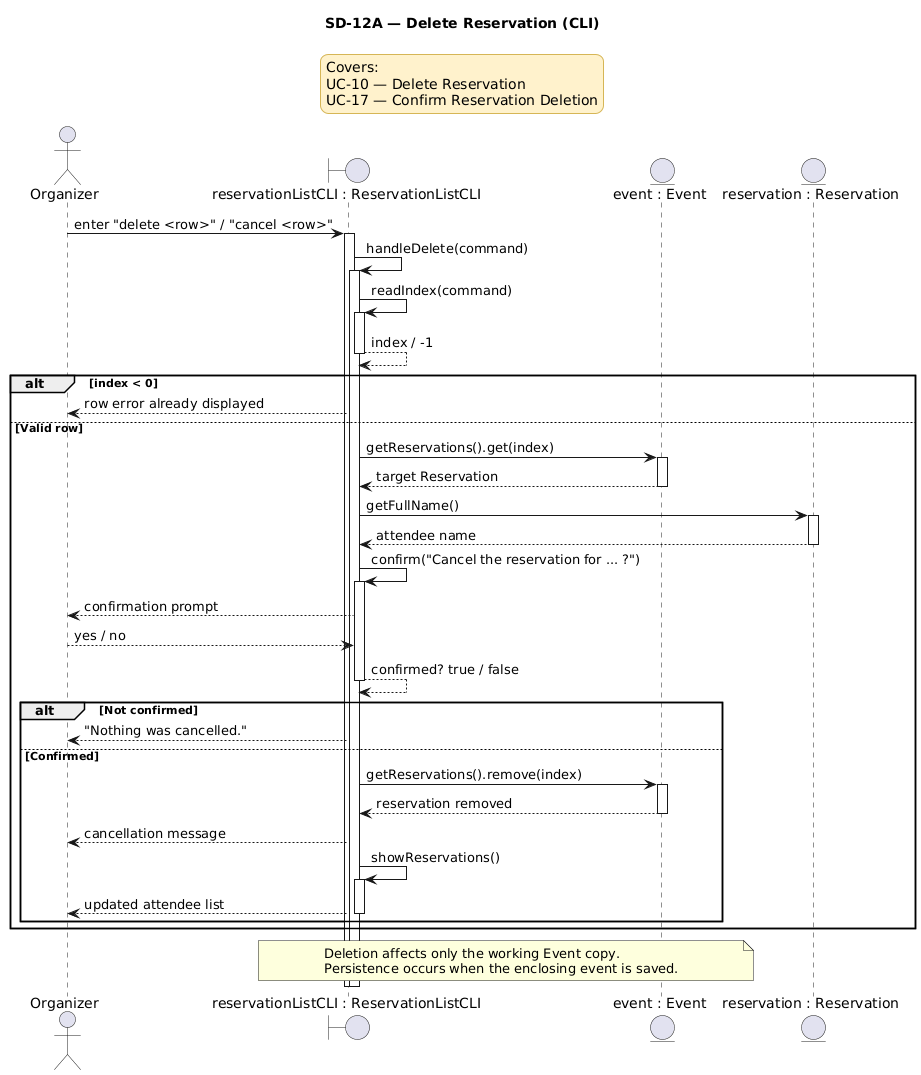

The diagram above was rendered by PlantUML. Its source (embedded in the PNG):
@startuml
title SD-12A — Delete Reservation (CLI)

<style>
legend {
    BackgroundColor #FFF2CC
    LineColor #D6B656
    FontColor black
}
</style>

legend top center
Covers:
UC-10 — Delete Reservation
UC-17 — Confirm Reservation Deletion
endlegend

actor Organizer
boundary "reservationListCLI : ReservationListCLI" as ReservationListCLI
entity "event : Event" as Event
entity "reservation : Reservation" as Reservation

Organizer -> ReservationListCLI : enter "delete <row>" / "cancel <row>"
activate ReservationListCLI
ReservationListCLI -> ReservationListCLI : handleDelete(command)
activate ReservationListCLI
ReservationListCLI -> ReservationListCLI : readIndex(command)
activate ReservationListCLI
ReservationListCLI --> ReservationListCLI : index / -1
deactivate ReservationListCLI

alt index < 0
    ReservationListCLI --> Organizer : row error already displayed
else Valid row
    ReservationListCLI -> Event : getReservations().get(index)
    activate Event
    Event --> ReservationListCLI : target Reservation
    deactivate Event
    ReservationListCLI -> Reservation : getFullName()
    activate Reservation
    Reservation --> ReservationListCLI : attendee name
    deactivate Reservation
    ReservationListCLI -> ReservationListCLI : confirm("Cancel the reservation for ... ?")
    activate ReservationListCLI
    ReservationListCLI --> Organizer : confirmation prompt
    Organizer --> ReservationListCLI : yes / no
    ReservationListCLI --> ReservationListCLI : confirmed? true / false
    deactivate ReservationListCLI
    alt Not confirmed
        ReservationListCLI --> Organizer : "Nothing was cancelled."
    else Confirmed
        ReservationListCLI -> Event : getReservations().remove(index)
        activate Event
        Event --> ReservationListCLI : reservation removed
        deactivate Event
        ReservationListCLI --> Organizer : cancellation message
        ReservationListCLI -> ReservationListCLI : showReservations()
        activate ReservationListCLI
        ReservationListCLI --> Organizer : updated attendee list
        deactivate ReservationListCLI
    end
end

note over ReservationListCLI, Event
Deletion affects only the working Event copy.
Persistence occurs when the enclosing event is saved.
end note

deactivate ReservationListCLI
deactivate ReservationListCLI
@enduml